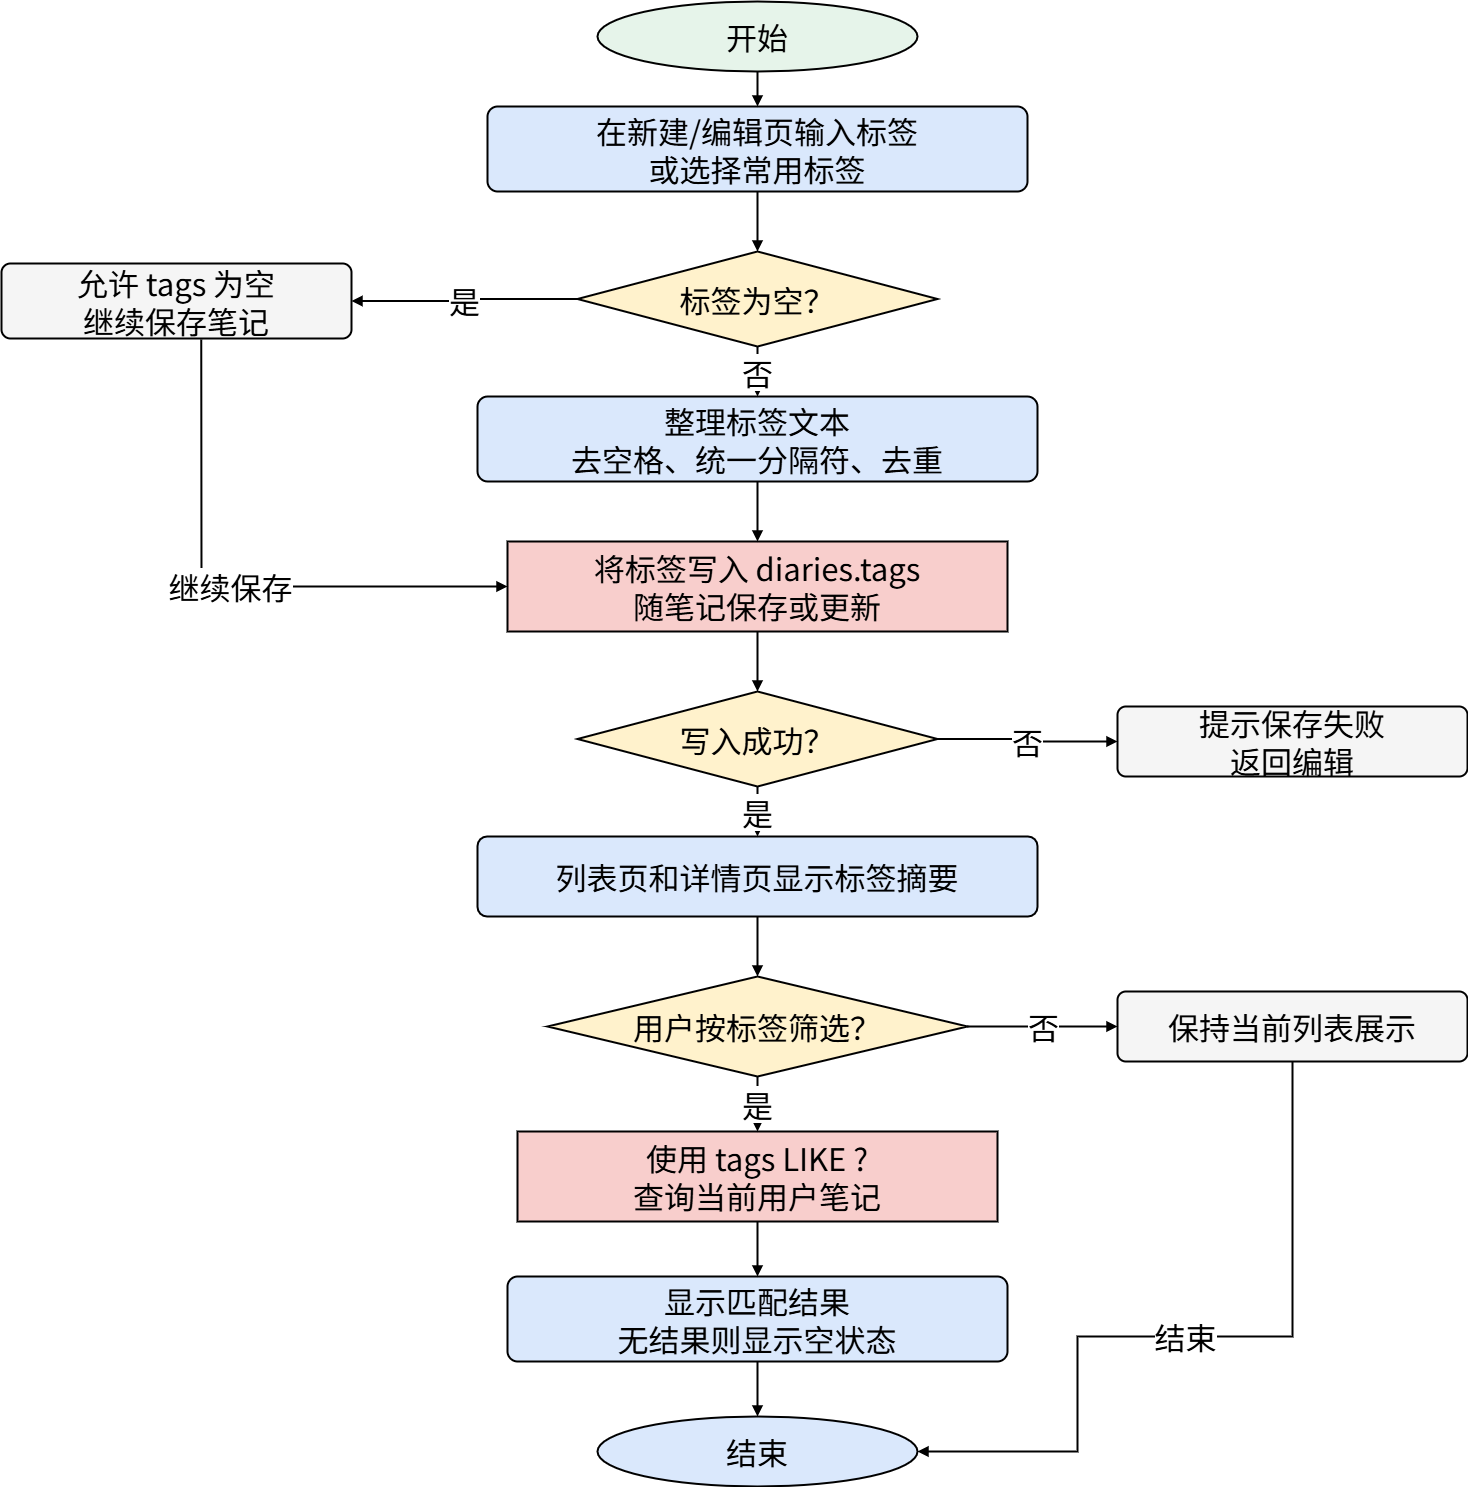

The diagram above was exported from draw.io. Its source (the exported page's mxGraphModel, read from the mxfile embedded in the PNG):
<mxGraphModel dx="2084" dy="1252" grid="0" gridSize="10" guides="1" tooltips="1" connect="1" arrows="1" fold="1" page="1" pageScale="1" pageWidth="1600" pageHeight="1560" math="0" shadow="0">
  <root>
    <mxCell id="0" />
    <mxCell id="1" parent="0" />
    <mxCell id="start" parent="1" style="ellipse;whiteSpace=wrap;html=1;strokeColor=#000000;fillColor=#E6F4EA;fontSize=31;fontFamily=Noto Sans CJK SC;strokeWidth=2;fontColor=#000000;" value="开始" vertex="1">
      <mxGeometry height="70" width="320" x="640" y="35" as="geometry" />
    </mxCell>
    <mxCell id="input" parent="1" style="whiteSpace=wrap;html=1;rounded=1;arcSize=12;strokeColor=#000000;fillColor=#DAE8FC;fontSize=31;fontFamily=Noto Sans CJK SC;strokeWidth=2;fontColor=#000000;" value="在新建/编辑页输入标签&lt;br&gt;或选择常用标签" vertex="1">
      <mxGeometry height="85" width="540" x="530" y="140" as="geometry" />
    </mxCell>
    <mxCell id="empty" parent="1" style="rhombus;whiteSpace=wrap;html=1;strokeColor=#000000;fillColor=#FFF2CC;fontSize=31;fontFamily=Noto Sans CJK SC;strokeWidth=2;fontColor=#000000;" value="标签为空？" vertex="1">
      <mxGeometry height="95" width="360" x="620" y="285" as="geometry" />
    </mxCell>
    <mxCell id="clean" parent="1" style="whiteSpace=wrap;html=1;rounded=1;arcSize=12;strokeColor=#000000;fillColor=#DAE8FC;fontSize=31;fontFamily=Noto Sans CJK SC;strokeWidth=2;fontColor=#000000;" value="整理标签文本&lt;br&gt;去空格、统一分隔符、去重" vertex="1">
      <mxGeometry height="85" width="560" x="520" y="430" as="geometry" />
    </mxCell>
    <mxCell id="allow" parent="1" style="whiteSpace=wrap;html=1;rounded=1;arcSize=12;strokeColor=#000000;fillColor=#F5F5F5;fontSize=31;fontFamily=Noto Sans CJK SC;strokeWidth=2;fontColor=#000000;" value="允许 tags 为空&lt;br&gt;继续保存笔记" vertex="1">
      <mxGeometry height="75" width="350" x="44" y="297" as="geometry" />
    </mxCell>
    <mxCell id="save" parent="1" style="shape=cylinder3d;whiteSpace=wrap;boundedLbl=1;backgroundOutline=1;size=15;html=1;strokeColor=#000000;fillColor=#F8CECC;fontSize=31;fontFamily=Noto Sans CJK SC;strokeWidth=2;fontColor=#000000;" value="将标签写入 diaries.tags&lt;br&gt;随笔记保存或更新" vertex="1">
      <mxGeometry height="90" width="500" x="550" y="575" as="geometry" />
    </mxCell>
    <mxCell id="successq" parent="1" style="rhombus;whiteSpace=wrap;html=1;strokeColor=#000000;fillColor=#FFF2CC;fontSize=31;fontFamily=Noto Sans CJK SC;strokeWidth=2;fontColor=#000000;" value="写入成功？" vertex="1">
      <mxGeometry height="95" width="360" x="620" y="725" as="geometry" />
    </mxCell>
    <mxCell id="display" parent="1" style="whiteSpace=wrap;html=1;rounded=1;arcSize=12;strokeColor=#000000;fillColor=#DAE8FC;fontSize=31;fontFamily=Noto Sans CJK SC;strokeWidth=2;fontColor=#000000;" value="列表页和详情页显示标签摘要" vertex="1">
      <mxGeometry height="80" width="560" x="520" y="870" as="geometry" />
    </mxCell>
    <mxCell id="filterq" parent="1" style="rhombus;whiteSpace=wrap;html=1;strokeColor=#000000;fillColor=#FFF2CC;fontSize=31;fontFamily=Noto Sans CJK SC;strokeWidth=2;fontColor=#000000;" value="用户按标签筛选？" vertex="1">
      <mxGeometry height="100" width="420" x="590" y="1010" as="geometry" />
    </mxCell>
    <mxCell id="query" parent="1" style="shape=cylinder3d;whiteSpace=wrap;boundedLbl=1;backgroundOutline=1;size=15;html=1;strokeColor=#000000;fillColor=#F8CECC;fontSize=31;fontFamily=Noto Sans CJK SC;strokeWidth=2;fontColor=#000000;" value="使用 tags LIKE ?&lt;br&gt;查询当前用户笔记" vertex="1">
      <mxGeometry height="90" width="480" x="560" y="1165" as="geometry" />
    </mxCell>
    <mxCell id="result" parent="1" style="whiteSpace=wrap;html=1;rounded=1;arcSize=12;strokeColor=#000000;fillColor=#DAE8FC;fontSize=31;fontFamily=Noto Sans CJK SC;strokeWidth=2;fontColor=#000000;" value="显示匹配结果&lt;br&gt;无结果则显示空状态" vertex="1">
      <mxGeometry height="85" width="500" x="550" y="1310" as="geometry" />
    </mxCell>
    <mxCell id="end" parent="1" style="ellipse;whiteSpace=wrap;html=1;strokeColor=#000000;fillColor=#DAE8FC;fontSize=31;fontFamily=Noto Sans CJK SC;strokeWidth=2;fontColor=#000000;" value="结束" vertex="1">
      <mxGeometry height="70" width="320" x="640" y="1450" as="geometry" />
    </mxCell>
    <mxCell id="err" parent="1" style="whiteSpace=wrap;html=1;rounded=1;arcSize=12;strokeColor=#000000;fillColor=#F5F5F5;fontSize=31;fontFamily=Noto Sans CJK SC;strokeWidth=2;fontColor=#000000;" value="提示保存失败&lt;br&gt;返回编辑" vertex="1">
      <mxGeometry height="70" width="350" x="1160" y="740" as="geometry" />
    </mxCell>
    <mxCell id="skip" parent="1" style="whiteSpace=wrap;html=1;rounded=1;arcSize=12;strokeColor=#000000;fillColor=#F5F5F5;fontSize=31;fontFamily=Noto Sans CJK SC;strokeWidth=2;fontColor=#000000;" value="保持当前列表展示" vertex="1">
      <mxGeometry height="70" width="350" x="1160" y="1025" as="geometry" />
    </mxCell>
    <mxCell id="e1" edge="1" parent="1" source="start" style="edgeStyle=orthogonalEdgeStyle;rounded=0;orthogonalLoop=1;jettySize=auto;html=1;endArrow=block;endFill=1;strokeColor=#000000;fontSize=31;fontFamily=Noto Sans CJK SC;exitX=0.5;exitY=1;exitDx=0;exitDy=0;entryX=0.5;entryY=0;entryDx=0;entryDy=0;strokeWidth=2;fontColor=#000000;" target="input" value="">
      <mxGeometry relative="1" as="geometry" />
    </mxCell>
    <mxCell id="e2" edge="1" parent="1" source="input" style="edgeStyle=orthogonalEdgeStyle;rounded=0;orthogonalLoop=1;jettySize=auto;html=1;endArrow=block;endFill=1;strokeColor=#000000;fontSize=31;fontFamily=Noto Sans CJK SC;exitX=0.5;exitY=1;exitDx=0;exitDy=0;entryX=0.5;entryY=0;entryDx=0;entryDy=0;strokeWidth=2;fontColor=#000000;" target="empty" value="">
      <mxGeometry relative="1" as="geometry" />
    </mxCell>
    <mxCell id="e3" edge="1" parent="1" source="empty" style="edgeStyle=orthogonalEdgeStyle;rounded=0;orthogonalLoop=1;jettySize=auto;html=1;endArrow=block;endFill=1;strokeColor=#000000;fontSize=31;fontFamily=Noto Sans CJK SC;exitX=0.5;exitY=1;exitDx=0;exitDy=0;entryX=0.5;entryY=0;entryDx=0;entryDy=0;strokeWidth=2;fontColor=#000000;" target="clean" value="否">
      <mxGeometry relative="1" as="geometry" />
    </mxCell>
    <mxCell id="e4" edge="1" parent="1" source="empty" style="edgeStyle=orthogonalEdgeStyle;rounded=0;orthogonalLoop=1;jettySize=auto;html=1;endArrow=block;endFill=1;strokeColor=#000000;fontSize=31;fontFamily=Noto Sans CJK SC;exitX=0;exitY=0.5;exitDx=0;exitDy=0;entryX=1;entryY=0.5;entryDx=0;entryDy=0;strokeWidth=2;fontColor=#000000;" target="allow" value="是">
      <mxGeometry relative="1" as="geometry" />
    </mxCell>
    <mxCell id="e5" edge="1" parent="1" source="allow" style="edgeStyle=orthogonalEdgeStyle;rounded=0;orthogonalLoop=1;jettySize=auto;html=1;endArrow=block;endFill=1;strokeColor=#000000;fontSize=31;fontFamily=Noto Sans CJK SC;entryX=0;entryY=0.5;entryDx=0;entryDy=0;exitX=0.571;exitY=1.013;exitDx=0;exitDy=0;exitPerimeter=0;strokeWidth=2;fontColor=#000000;" target="save" value="继续保存">
      <mxGeometry relative="1" as="geometry">
        <Array as="points">
          <mxPoint x="244" y="620" />
        </Array>
        <mxPoint x="229" y="405" as="sourcePoint" />
      </mxGeometry>
    </mxCell>
    <mxCell id="e6" edge="1" parent="1" source="clean" style="edgeStyle=orthogonalEdgeStyle;rounded=0;orthogonalLoop=1;jettySize=auto;html=1;endArrow=block;endFill=1;strokeColor=#000000;fontSize=31;fontFamily=Noto Sans CJK SC;exitX=0.5;exitY=1;exitDx=0;exitDy=0;entryX=0.5;entryY=0;entryDx=0;entryDy=0;strokeWidth=2;fontColor=#000000;" target="save" value="">
      <mxGeometry relative="1" as="geometry" />
    </mxCell>
    <mxCell id="e7" edge="1" parent="1" source="save" style="edgeStyle=orthogonalEdgeStyle;rounded=0;orthogonalLoop=1;jettySize=auto;html=1;endArrow=block;endFill=1;strokeColor=#000000;fontSize=31;fontFamily=Noto Sans CJK SC;exitX=0.5;exitY=1;exitDx=0;exitDy=0;entryX=0.5;entryY=0;entryDx=0;entryDy=0;strokeWidth=2;fontColor=#000000;" target="successq" value="">
      <mxGeometry relative="1" as="geometry" />
    </mxCell>
    <mxCell id="e8" edge="1" parent="1" source="successq" style="edgeStyle=orthogonalEdgeStyle;rounded=0;orthogonalLoop=1;jettySize=auto;html=1;endArrow=block;endFill=1;strokeColor=#000000;fontSize=31;fontFamily=Noto Sans CJK SC;exitX=0.5;exitY=1;exitDx=0;exitDy=0;entryX=0.5;entryY=0;entryDx=0;entryDy=0;strokeWidth=2;fontColor=#000000;" target="display" value="是">
      <mxGeometry relative="1" as="geometry" />
    </mxCell>
    <mxCell id="e9" edge="1" parent="1" source="successq" style="edgeStyle=orthogonalEdgeStyle;rounded=0;orthogonalLoop=1;jettySize=auto;html=1;endArrow=block;endFill=1;strokeColor=#000000;fontSize=31;fontFamily=Noto Sans CJK SC;exitX=1;exitY=0.5;exitDx=0;exitDy=0;entryX=0;entryY=0.5;entryDx=0;entryDy=0;strokeWidth=2;fontColor=#000000;" target="err" value="否">
      <mxGeometry relative="1" as="geometry" />
    </mxCell>
    <mxCell id="e10" edge="1" parent="1" source="display" style="edgeStyle=orthogonalEdgeStyle;rounded=0;orthogonalLoop=1;jettySize=auto;html=1;endArrow=block;endFill=1;strokeColor=#000000;fontSize=31;fontFamily=Noto Sans CJK SC;exitX=0.5;exitY=1;exitDx=0;exitDy=0;entryX=0.5;entryY=0;entryDx=0;entryDy=0;strokeWidth=2;fontColor=#000000;" target="filterq" value="">
      <mxGeometry relative="1" as="geometry" />
    </mxCell>
    <mxCell id="e11" edge="1" parent="1" source="filterq" style="edgeStyle=orthogonalEdgeStyle;rounded=0;orthogonalLoop=1;jettySize=auto;html=1;endArrow=block;endFill=1;strokeColor=#000000;fontSize=31;fontFamily=Noto Sans CJK SC;exitX=0.5;exitY=1;exitDx=0;exitDy=0;entryX=0.5;entryY=0;entryDx=0;entryDy=0;strokeWidth=2;fontColor=#000000;" target="query" value="是">
      <mxGeometry relative="1" as="geometry" />
    </mxCell>
    <mxCell id="e12" edge="1" parent="1" source="filterq" style="edgeStyle=orthogonalEdgeStyle;rounded=0;orthogonalLoop=1;jettySize=auto;html=1;endArrow=block;endFill=1;strokeColor=#000000;fontSize=31;fontFamily=Noto Sans CJK SC;exitX=1;exitY=0.5;exitDx=0;exitDy=0;entryX=0;entryY=0.5;entryDx=0;entryDy=0;strokeWidth=2;fontColor=#000000;" target="skip" value="否">
      <mxGeometry relative="1" as="geometry" />
    </mxCell>
    <mxCell id="e13" edge="1" parent="1" source="skip" style="edgeStyle=orthogonalEdgeStyle;rounded=0;orthogonalLoop=1;jettySize=auto;html=1;endArrow=block;endFill=1;strokeColor=#000000;fontSize=31;fontFamily=Noto Sans CJK SC;exitX=0.5;exitY=1;exitDx=0;exitDy=0;entryX=1;entryY=0.5;entryDx=0;entryDy=0;strokeWidth=2;fontColor=#000000;" target="end" value="结束">
      <mxGeometry relative="1" as="geometry">
        <Array as="points">
          <mxPoint x="1335" y="1370" />
          <mxPoint x="1120" y="1485" />
        </Array>
      </mxGeometry>
    </mxCell>
    <mxCell id="e14" edge="1" parent="1" source="query" style="edgeStyle=orthogonalEdgeStyle;rounded=0;orthogonalLoop=1;jettySize=auto;html=1;endArrow=block;endFill=1;strokeColor=#000000;fontSize=31;fontFamily=Noto Sans CJK SC;exitX=0.5;exitY=1;exitDx=0;exitDy=0;entryX=0.5;entryY=0;entryDx=0;entryDy=0;strokeWidth=2;fontColor=#000000;" target="result" value="">
      <mxGeometry relative="1" as="geometry" />
    </mxCell>
    <mxCell id="e15" edge="1" parent="1" source="result" style="edgeStyle=orthogonalEdgeStyle;rounded=0;orthogonalLoop=1;jettySize=auto;html=1;endArrow=block;endFill=1;strokeColor=#000000;fontSize=31;fontFamily=Noto Sans CJK SC;exitX=0.5;exitY=1;exitDx=0;exitDy=0;entryX=0.5;entryY=0;entryDx=0;entryDy=0;strokeWidth=2;fontColor=#000000;" target="end" value="">
      <mxGeometry relative="1" as="geometry" />
    </mxCell>
  </root>
</mxGraphModel>